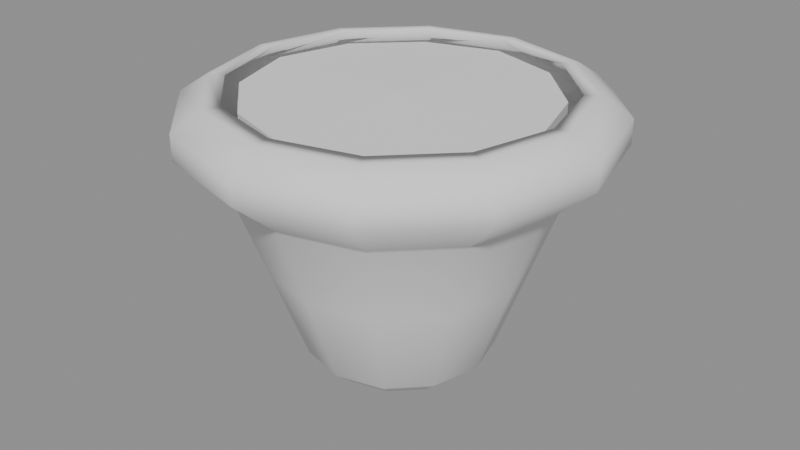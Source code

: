 # Source: PotWideLippedCup.blend  (saved by Blender 5.1.30; exported with 4.5.12 LTS)
import bpy
from mathutils import Matrix  # noqa: F401  (used for matrix-valued properties, if any)

bpy.ops.wm.read_factory_settings(use_empty=True)
scene = bpy.context.scene
scene.name = 'Scene'

# ---- meshes
me_potvariant_10_wide_lipped_cup = bpy.data.meshes.new('PotVariant_10_Wide_Lipped_Cup')
me_potvariant_10_wide_lipped_cup.from_pydata([(0.115, 0.0, 0.0), (0.09959, 0.0575, 0.0), (0.0575, 0.09959, 0.0), (7.042e-18, 0.115, 0.0), (-0.0575, 0.09959, 0.0), (-0.09959, 0.0575, 0.0), (-0.115, 1.408e-17, 0.0), (-0.09959, -0.0575, 0.0), (-0.0575, -0.09959, 0.0), (-2.113e-17, -0.115, 0.0), (0.0575, -0.09959, 0.0), (0.09959, -0.0575, 0.0), (0.15, 0.0, 0.03), (0.1299, 0.075, 0.03), (0.075, 0.1299, 0.03), (9.185e-18, 0.15, 0.03), (-0.075, 0.1299, 0.03), (-0.1299, 0.075, 0.03), (-0.15, 1.837e-17, 0.03), (-0.1299, -0.075, 0.03), (-0.075, -0.1299, 0.03), (-2.755e-17, -0.15, 0.03), (0.075, -0.1299, 0.03), (0.1299, -0.075, 0.03), (0.205, 0.0, 0.18), (0.1775, 0.1025, 0.18), (0.1025, 0.1775, 0.18), (1.255e-17, 0.205, 0.18), (-0.1025, 0.1775, 0.18), (-0.1775, 0.1025, 0.18), (-0.205, 2.511e-17, 0.18), (-0.1775, -0.1025, 0.18), (-0.1025, -0.1775, 0.18), (-3.766e-17, -0.205, 0.18), (0.1025, -0.1775, 0.18), (0.1775, -0.1025, 0.18), (0.33, 0.0, 0.38), (0.2858, 0.165, 0.38), (0.165, 0.2858, 0.38), (2.021e-17, 0.33, 0.38), (-0.165, 0.2858, 0.38), (-0.2858, 0.165, 0.38), (-0.33, 4.041e-17, 0.38), (-0.2858, -0.165, 0.38), (-0.165, -0.2858, 0.38), (-6.062e-17, -0.33, 0.38), (0.165, -0.2858, 0.38), (0.2858, -0.165, 0.38), (0.33, 0.0, 0.42), (0.2858, 0.165, 0.42), (0.165, 0.2858, 0.42), (2.021e-17, 0.33, 0.42), (-0.165, 0.2858, 0.42), (-0.2858, 0.165, 0.42), (-0.33, 4.041e-17, 0.42), (-0.2858, -0.165, 0.42), (-0.165, -0.2858, 0.42), (-6.062e-17, -0.33, 0.42), (0.165, -0.2858, 0.42), (0.2858, -0.165, 0.42), (0.285, 0.0, 0.45), (0.2468, 0.1425, 0.45), (0.1425, 0.2468, 0.45), (1.745e-17, 0.285, 0.45), (-0.1425, 0.2468, 0.45), (-0.2468, 0.1425, 0.45), (-0.285, 3.49e-17, 0.45), (-0.2468, -0.1425, 0.45), (-0.1425, -0.2468, 0.45), (-5.235e-17, -0.285, 0.45), (0.1425, -0.2468, 0.45), (0.2468, -0.1425, 0.45), (0.0, 0.0, 0.0), (0.1295, 0.0, 0.045), (0.1122, 0.06475, 0.045), (0.06475, 0.1122, 0.045), (7.93e-18, 0.1295, 0.045), (-0.06475, 0.1122, 0.045), (-0.1122, 0.06475, 0.045), (-0.1295, 1.586e-17, 0.045), (-0.1122, -0.06475, 0.045), (-0.06475, -0.1122, 0.045), (-2.379e-17, -0.1295, 0.045), (0.06475, -0.1122, 0.045), (0.1122, -0.06475, 0.045), (0.179, 0.0, 0.18), (0.155, 0.0895, 0.18), (0.0895, 0.155, 0.18), (1.096e-17, 0.179, 0.18), (-0.0895, 0.155, 0.18), (-0.155, 0.0895, 0.18), (-0.179, 2.192e-17, 0.18), (-0.155, -0.0895, 0.18), (-0.0895, -0.155, 0.18), (-3.288e-17, -0.179, 0.18), (0.0895, -0.155, 0.18), (0.155, -0.0895, 0.18), (0.229, 0.0, 0.315), (0.1983, 0.1145, 0.315), (0.1145, 0.1983, 0.315), (1.402e-17, 0.229, 0.315), (-0.1145, 0.1983, 0.315), (-0.1983, 0.1145, 0.315), (-0.229, 2.804e-17, 0.315), (-0.1983, -0.1145, 0.315), (-0.1145, -0.1983, 0.315), (-4.207e-17, -0.229, 0.315), (0.1145, -0.1983, 0.315), (0.1983, -0.1145, 0.315), (0.304, 0.0, 0.38), (0.2633, 0.152, 0.38), (0.152, 0.2633, 0.38), (1.861e-17, 0.304, 0.38), (-0.152, 0.2633, 0.38), (-0.2633, 0.152, 0.38), (-0.304, 3.723e-17, 0.38), (-0.2633, -0.152, 0.38), (-0.152, -0.2633, 0.38), (-5.584e-17, -0.304, 0.38), (0.152, -0.2633, 0.38), (0.2633, -0.152, 0.38), (0.304, 0.0, 0.42), (0.2633, 0.152, 0.42), (0.152, 0.2633, 0.42), (1.861e-17, 0.304, 0.42), (-0.152, 0.2633, 0.42), (-0.2633, 0.152, 0.42), (-0.304, 3.723e-17, 0.42), (-0.2633, -0.152, 0.42), (-0.152, -0.2633, 0.42), (-5.584e-17, -0.304, 0.42), (0.152, -0.2633, 0.42), (0.2633, -0.152, 0.42), (0.259, 0.0, 0.45), (0.2243, 0.1295, 0.45), (0.1295, 0.2243, 0.45), (1.586e-17, 0.259, 0.45), (-0.1295, 0.2243, 0.45), (-0.2243, 0.1295, 0.45), (-0.259, 3.172e-17, 0.45), (-0.2243, -0.1295, 0.45), (-0.1295, -0.2243, 0.45), (-4.758e-17, -0.259, 0.45), (0.1295, -0.2243, 0.45), (0.2243, -0.1295, 0.45), (0.0, 0.0, 0.045), (0.2578, 0.0, 0.3174), (0.2538, 0.0, 0.3116), (0.2198, 0.1269, 0.3116), (0.2232, 0.1289, 0.3174), (0.1269, 0.2198, 0.3116), (0.1289, 0.2232, 0.3174), (1.554e-17, 0.2538, 0.3116), (1.578e-17, 0.2578, 0.3174), (-0.1269, 0.2198, 0.3116), (-0.1289, 0.2232, 0.3174), (-0.2198, 0.1269, 0.3116), (-0.2232, 0.1289, 0.3174), (-0.2538, 3.108e-17, 0.3116), (-0.2578, 3.157e-17, 0.3174), (-0.2198, -0.1269, 0.3116), (-0.2232, -0.1289, 0.3174), (-0.1269, -0.2198, 0.3116), (-0.1289, -0.2232, 0.3174), (-4.661e-17, -0.2538, 0.3116), (-4.735e-17, -0.2578, 0.3174), (0.1269, -0.2198, 0.3116), (0.1289, -0.2232, 0.3174), (0.2198, -0.1269, 0.3116), (0.2232, -0.1289, 0.3174)], [], [(0, 1, 13, 12), (1, 2, 14, 13), (2, 3, 15, 14), (3, 4, 16, 15), (4, 5, 17, 16), (5, 6, 18, 17), (6, 7, 19, 18), (7, 8, 20, 19), (8, 9, 21, 20), (9, 10, 22, 21), (10, 11, 23, 22), (11, 0, 12, 23), (12, 13, 25, 24), (13, 14, 26, 25), (14, 15, 27, 26), (15, 16, 28, 27), (16, 17, 29, 28), (17, 18, 30, 29), (18, 19, 31, 30), (19, 20, 32, 31), (20, 21, 33, 32), (21, 22, 34, 33), (22, 23, 35, 34), (23, 12, 24, 35), (36, 37, 49, 48), (37, 38, 50, 49), (38, 39, 51, 50), (39, 40, 52, 51), (40, 41, 53, 52), (41, 42, 54, 53), (42, 43, 55, 54), (43, 44, 56, 55), (44, 45, 57, 56), (45, 46, 58, 57), (46, 47, 59, 58), (47, 36, 48, 59), (48, 49, 61, 60), (49, 50, 62, 61), (50, 51, 63, 62), (51, 52, 64, 63), (52, 53, 65, 64), (53, 54, 66, 65), (54, 55, 67, 66), (55, 56, 68, 67), (56, 57, 69, 68), (57, 58, 70, 69), (58, 59, 71, 70), (59, 48, 60, 71), (72, 1, 0), (72, 2, 1), (72, 3, 2), (72, 4, 3), (72, 5, 4), (72, 6, 5), (72, 7, 6), (72, 8, 7), (72, 9, 8), (72, 10, 9), (72, 11, 10), (72, 0, 11), (74, 73, 85, 86), (75, 74, 86, 87), (76, 75, 87, 88), (77, 76, 88, 89), (78, 77, 89, 90), (79, 78, 90, 91), (80, 79, 91, 92), (81, 80, 92, 93), (82, 81, 93, 94), (83, 82, 94, 95), (84, 83, 95, 96), (73, 84, 96, 85), (86, 85, 97, 98), (87, 86, 98, 99), (88, 87, 99, 100), (89, 88, 100, 101), (90, 89, 101, 102), (91, 90, 102, 103), (92, 91, 103, 104), (93, 92, 104, 105), (94, 93, 105, 106), (95, 94, 106, 107), (96, 95, 107, 108), (85, 96, 108, 97), (98, 97, 109, 110), (99, 98, 110, 111), (100, 99, 111, 112), (101, 100, 112, 113), (102, 101, 113, 114), (103, 102, 114, 115), (104, 103, 115, 116), (105, 104, 116, 117), (106, 105, 117, 118), (107, 106, 118, 119), (108, 107, 119, 120), (97, 108, 120, 109), (110, 109, 121, 122), (111, 110, 122, 123), (112, 111, 123, 124), (113, 112, 124, 125), (114, 113, 125, 126), (115, 114, 126, 127), (116, 115, 127, 128), (117, 116, 128, 129), (118, 117, 129, 130), (119, 118, 130, 131), (120, 119, 131, 132), (109, 120, 132, 121), (122, 121, 133, 134), (123, 122, 134, 135), (124, 123, 135, 136), (125, 124, 136, 137), (126, 125, 137, 138), (127, 126, 138, 139), (128, 127, 139, 140), (129, 128, 140, 141), (130, 129, 141, 142), (131, 130, 142, 143), (132, 131, 143, 144), (121, 132, 144, 133), (145, 73, 74), (145, 74, 75), (145, 75, 76), (145, 76, 77), (145, 77, 78), (145, 78, 79), (145, 79, 80), (145, 80, 81), (145, 81, 82), (145, 82, 83), (145, 83, 84), (145, 84, 73), (60, 61, 134, 133), (61, 62, 135, 134), (62, 63, 136, 135), (63, 64, 137, 136), (64, 65, 138, 137), (65, 66, 139, 138), (66, 67, 140, 139), (67, 68, 141, 140), (68, 69, 142, 141), (69, 70, 143, 142), (70, 71, 144, 143), (71, 60, 133, 144), (147, 148, 149, 146), (148, 150, 151, 149), (150, 152, 153, 151), (152, 154, 155, 153), (154, 156, 157, 155), (156, 158, 159, 157), (158, 160, 161, 159), (160, 162, 163, 161), (162, 164, 165, 163), (164, 166, 167, 165), (166, 168, 169, 167), (146, 169, 168, 147), (35, 24, 147, 168), (169, 146, 36, 47), (24, 25, 148, 147), (146, 149, 37, 36), (25, 26, 150, 148), (149, 151, 38, 37), (26, 27, 152, 150), (151, 153, 39, 38), (27, 28, 154, 152), (153, 155, 40, 39), (28, 29, 156, 154), (155, 157, 41, 40), (29, 30, 158, 156), (157, 159, 42, 41), (30, 31, 160, 158), (159, 161, 43, 42), (31, 32, 162, 160), (161, 163, 44, 43), (32, 33, 164, 162), (163, 165, 45, 44), (33, 34, 166, 164), (165, 167, 46, 45), (34, 35, 168, 166), (167, 169, 47, 46)])
me_potvariant_10_wide_lipped_cup.polygons.foreach_set('use_smooth', [True] * 180)
me_potvariant_10_wide_lipped_cup.update()
me_potvariant_soil_10 = bpy.data.meshes.new('PotVariant_Soil_10')
me_potvariant_soil_10.from_pydata([(0.2426, 0.0, 0.368), (0.2064, 0.1191, 0.368), (0.1191, 0.2064, 0.368), (1.485e-17, 0.2426, 0.368), (-0.1179, 0.2043, 0.368), (-0.2064, 0.1191, 0.368), (-0.2426, 2.971e-17, 0.368), (-0.2064, -0.1191, 0.368), (-0.1179, -0.2043, 0.368), (-4.456e-17, -0.2426, 0.368), (0.1191, -0.2064, 0.368), (0.2064, -0.1191, 0.368), (0.2426, 0.0, 0.438), (0.2064, 0.1191, 0.438), (0.1191, 0.2064, 0.438), (1.485e-17, 0.2426, 0.438), (-0.1179, 0.2043, 0.438), (-0.2064, 0.1191, 0.438), (-0.2426, 2.971e-17, 0.438), (-0.2064, -0.1191, 0.438), (-0.1179, -0.2043, 0.438), (-4.456e-17, -0.2426, 0.438), (0.1191, -0.2064, 0.438), (0.2064, -0.1191, 0.438), (0.0, 0.0, 0.368), (0.0, 0.0, 0.442)], [], [(0, 1, 13, 12), (1, 2, 14, 13), (2, 3, 15, 14), (3, 4, 16, 15), (4, 5, 17, 16), (5, 6, 18, 17), (6, 7, 19, 18), (7, 8, 20, 19), (8, 9, 21, 20), (9, 10, 22, 21), (10, 11, 23, 22), (11, 0, 12, 23), (24, 1, 0), (25, 12, 13), (24, 2, 1), (25, 13, 14), (24, 3, 2), (25, 14, 15), (24, 4, 3), (25, 15, 16), (24, 5, 4), (25, 16, 17), (24, 6, 5), (25, 17, 18), (24, 7, 6), (25, 18, 19), (24, 8, 7), (25, 19, 20), (24, 9, 8), (25, 20, 21), (24, 10, 9), (25, 21, 22), (24, 11, 10), (25, 22, 23), (24, 0, 11), (25, 23, 12)])
me_potvariant_soil_10.update()

# ---- objects
ob_potvariant_10_wide_lipped_cup = bpy.data.objects.new('PotVariant_10_Wide_Lipped_Cup', me_potvariant_10_wide_lipped_cup)
ob_potvariant_soil_10 = bpy.data.objects.new('PotVariant_Soil_10', me_potvariant_soil_10)

# ---- transforms, parenting, visibility, modifiers, constraints
ob_potvariant_10_wide_lipped_cup.location = (0.0, 0.0, 0.0)
ob_potvariant_10_wide_lipped_cup.color = (0.62, 0.62, 0.58, 1.0)
ob_potvariant_soil_10.location = (0.0, 0.0, 0.0)
ob_potvariant_soil_10.color = (0.22, 0.18, 0.14, 1.0)

# ---- collection membership
scene.collection.objects.link(ob_potvariant_10_wide_lipped_cup)
scene.collection.objects.link(ob_potvariant_soil_10)

# ---- scene / render settings (as saved in the file)
scene.frame_start = 1; scene.frame_end = 250; scene.frame_set(1)
scene.render.engine = 'BLENDER_EEVEE_NEXT'
scene.render.bake_bias = 0.0
scene.render.bake_samples = 0
scene.cycles.sampling_pattern = 'TABULATED_SOBOL'
scene.eevee.use_volume_custom_range = False
bpy.context.view_layer.update()

# ---- added for rendering (the .blend has no active camera and no usable light): camera, sun + grey world if the file has none
cam_auto = bpy.data.cameras.new('AutoCamera')
cam_auto.lens = 50.0
cam_auto.sensor_width = 36.0
cam_auto.clip_end = 1000.0
ob_auto_camera = bpy.data.objects.new('AutoCamera', cam_auto)
scene.collection.objects.link(ob_auto_camera)
ob_auto_camera.location = (0.958713, -1.15046, 0.991971)
ob_auto_camera.rotation_euler = (1.09748, -7.21219e-08, 0.694738)
scene.camera = ob_auto_camera
light_auto_sun = bpy.data.lights.new('AutoSun', 'SUN')
light_auto_sun.energy = 3.0
light_auto_sun.angle = 0.0523599
ob_auto_sun = bpy.data.objects.new('AutoSun', light_auto_sun)
scene.collection.objects.link(ob_auto_sun)
ob_auto_sun.rotation_euler = (0.872665, 0.174533, 0.523599)
if scene.world is None:
    world_auto = bpy.data.worlds.new('AutoWorld')
    world_auto.color = (0.3, 0.3, 0.3)
    scene.world = world_auto
bpy.context.view_layer.update()
